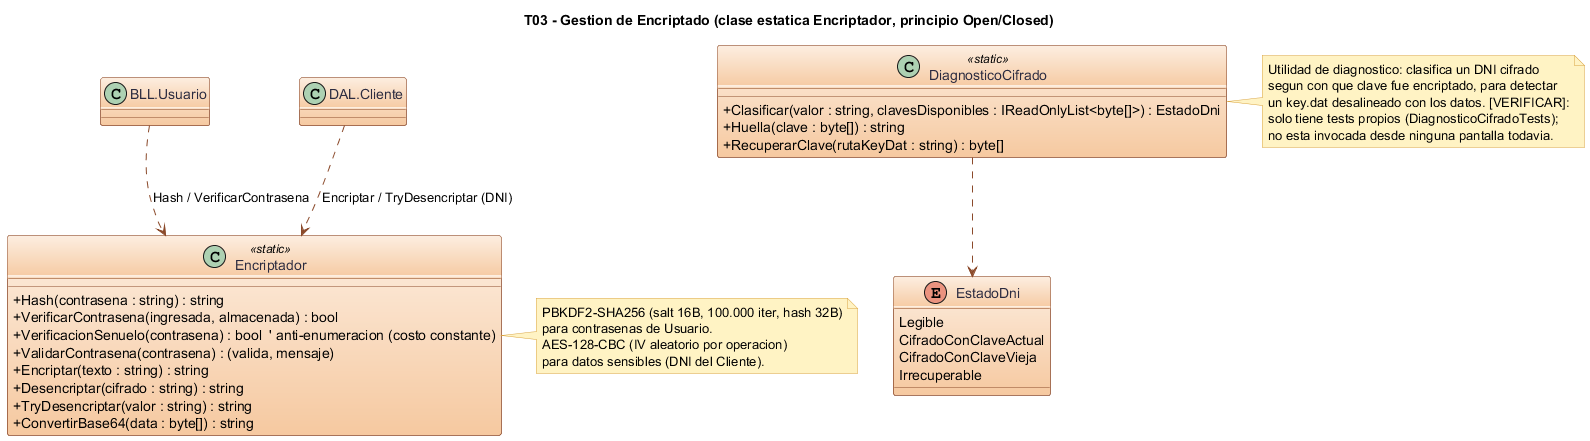

The diagram above was rendered by PlantUML. Its source (embedded in the PNG):
@startuml T03 - Clases Encriptado
skinparam class {
  BackgroundColor #FDEEE0-#F6C9A0
  BorderColor #8B4A2B
  FontColor #2B2B40
  ArrowColor #8B4A2B
}
skinparam enum {
  BackgroundColor #FDEEE0-#F6C9A0
  BorderColor #8B4A2B
  FontColor #2B2B40
}
skinparam note {
  BackgroundColor #FFF3C4
  BorderColor #D9A441
}
skinparam package {
  BackgroundColor #FFFCF7
  BorderColor #8B4A2B
  FontColor #2B2B40
}
title T03 - Gestion de Encriptado (clase estatica Encriptador, principio Open/Closed)
skinparam classAttributeIconSize 0

class Encriptador <<static>> {
  + Hash(contrasena : string) : string
  + VerificarContrasena(ingresada, almacenada) : bool
  + VerificacionSenuelo(contrasena) : bool  ' anti-enumeracion (costo constante)
  + ValidarContrasena(contrasena) : (valida, mensaje)
  + Encriptar(texto : string) : string
  + Desencriptar(cifrado : string) : string
  + TryDesencriptar(valor : string) : string
  + ConvertirBase64(data : byte[]) : string
}
note right of Encriptador
  PBKDF2-SHA256 (salt 16B, 100.000 iter, hash 32B)
  para contrasenas de Usuario.
  AES-128-CBC (IV aleatorio por operacion)
  para datos sensibles (DNI del Cliente).
end note

class "BLL.Usuario" as BU
class "DAL.Cliente" as DC

BU ..> Encriptador : Hash / VerificarContrasena
DC ..> Encriptador : Encriptar / TryDesencriptar (DNI)

class DiagnosticoCifrado <<static>> {
  + Clasificar(valor : string, clavesDisponibles : IReadOnlyList<byte[]>) : EstadoDni
  + Huella(clave : byte[]) : string
  + RecuperarClave(rutaKeyDat : string) : byte[]
}
enum EstadoDni {
  Legible
  CifradoConClaveActual
  CifradoConClaveVieja
  Irrecuperable
}
DiagnosticoCifrado ..> EstadoDni
note right of DiagnosticoCifrado
  Utilidad de diagnostico: clasifica un DNI cifrado
  segun con que clave fue encriptado, para detectar
  un key.dat desalineado con los datos. [VERIFICAR]:
  solo tiene tests propios (DiagnosticoCifradoTests);
  no esta invocada desde ninguna pantalla todavia.
end note
@enduml